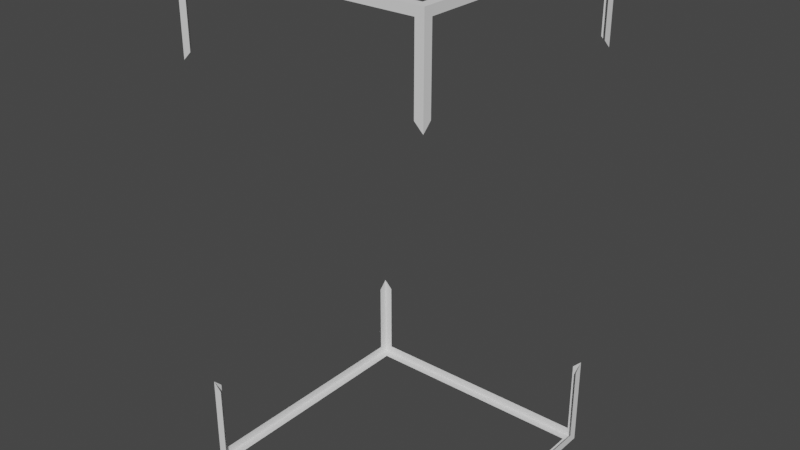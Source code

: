 # Source: Defense_WallIndicator.blend  (saved by Blender 3.1.7; exported with 4.5.12 LTS)
import bpy
from mathutils import Matrix  # noqa: F401  (used for matrix-valued properties, if any)

bpy.ops.wm.read_factory_settings(use_empty=True)
scene = bpy.context.scene
scene.name = 'Scene'

# ---- collections
col_collection = bpy.data.collections.new('Collection'); scene.collection.children.link(col_collection)

# ---- world
world_world = bpy.data.worlds.new('World'); scene.world = world_world
world_world.use_nodes = True; world_world.node_tree.nodes.clear()
_N = world_world.node_tree.nodes; _L = world_world.node_tree.links
n0 = _N.new('ShaderNodeOutputWorld'); n0.name = 'World Output'; n0.location = (300, 300)
n1 = _N.new('ShaderNodeBackground'); n1.name = 'Background'; n1.location = (10, 300)
n1.inputs[0].default_value = (0.05088, 0.05088, 0.05088, 1.0)
_L.new(n1.outputs[0], n0.inputs[0])
n0.is_active_output = True
world_world.color = (0.05088, 0.05088, 0.05088)
world_world.use_sun_shadow = False
world_world.sun_shadow_jitter_overblur = 0.0

# ---- meshes
me_cube_001 = bpy.data.meshes.new('Cube.001')
me_cube_001.from_pydata([(-3.0, -2.8, -5.8), (-3.0, -2.8, 5.8), (-3.0, 2.8, -5.8), (-3.0, 2.8, 5.8), (2.8, -3.0, -5.8), (2.8, -3.0, 5.8), (3.0, 2.8, -5.8), (3.0, 2.8, 5.8), (-2.8, 3.0, -5.8), (-2.8, -3.0, -5.8), (-2.8, -3.0, 5.8), (-2.8, 3.0, 5.8), (-2.8, -2.8, -6.0), (-2.8, -2.8, 6.0), (3.0, -2.8, 5.8), (3.0, -2.8, -5.8), (2.8, 3.0, 5.8), (2.8, 3.0, -5.8), (2.8, -2.8, -6.0), (2.8, -2.8, 6.0), (-2.8, 2.8, 6.0), (-2.8, 2.8, -6.0), (2.8, 2.8, -6.0), (2.8, 2.8, 6.0), (-3.0, -3.0, 6.0), (-3.0, 3.0, 6.0), (3.0, 3.0, 6.0), (3.0, -3.0, 6.0), (-3.0, 3.0, -6.0), (-3.0, -3.0, -6.0), (3.0, 3.0, -6.0), (3.0, -3.0, -6.0), (-3.0, -3.0, -3.8), (-3.0, -3.0, 3.837), (-3.0, -2.8, -4.0), (-3.0, -2.8, 4.033), (-2.8, -3.0, -4.0), (-2.8, -3.0, 4.033), (-3.0, 3.0, 3.837), (-3.0, 3.0, -3.8), (-3.0, 2.8, 4.033), (-3.0, 2.8, -4.0), (-2.8, 3.0, 4.033), (-2.8, 3.0, -4.0), (3.0, 3.0, 3.837), (3.0, 3.0, -3.8), (3.0, 2.8, 4.033), (3.0, 2.8, -4.0), (2.8, 3.0, 4.033), (2.8, 3.0, -4.0), (3.0, -3.0, 3.837), (3.0, -3.0, -3.8), (2.8, -3.0, 4.033), (2.8, -3.0, -4.0), (3.0, -2.8, 4.033), (3.0, -2.8, -4.0)], [], [(0, 2, 28, 29), (34, 0, 29, 32), (3, 1, 24, 25), (40, 3, 25, 38), (37, 10, 24, 33), (53, 4, 31, 51), (4, 9, 29, 31), (10, 5, 27, 24), (47, 6, 30, 45), (6, 15, 31, 30), (14, 7, 26, 27), (54, 14, 27, 50), (43, 8, 28, 39), (8, 17, 30, 28), (16, 11, 25, 26), (48, 16, 26, 44), (13, 20, 25, 24), (20, 23, 26, 25), (23, 19, 27, 26), (19, 13, 24, 27), (21, 12, 29, 28), (22, 21, 28, 30), (18, 22, 30, 31), (12, 18, 31, 29), (9, 36, 32, 29), (1, 35, 33, 24), (11, 42, 38, 25), (2, 41, 39, 28), (17, 49, 45, 30), (7, 46, 44, 26), (15, 55, 51, 31), (5, 52, 50, 27)])
_uv = me_cube_001.uv_layers.new(name='UVMap')
_uv.uv.foreach_set('vector', [0.2417, 0.01017, 0.01017, 0.01017, 0.0019, 0.0019, 0.25, 0.0019, 0.2417, 0.1701, 0.2417, 0.01017, 0.25, 0.0019, 0.25, 0.1673, 0.01017, 0.4898, 0.2417, 0.4898, 0.25, 0.4981, 0.0019, 0.4981, 0.01017, 0.3299, 0.01017, 0.4898, 0.0019, 0.4981, 0.0019, 0.3327, 0.01017, 0.8299, 0.01017, 0.9898, 0.0019, 0.9981, 0.0019, 0.8327, 0.2417, 0.6701, 0.2417, 0.5102, 0.25, 0.5019, 0.25, 0.6673, 0.2417, 0.5102, 0.01017, 0.5102, 0.0019, 0.5019, 0.25, 0.5019, 0.01017, 0.9898, 0.2417, 0.9898, 0.25, 0.9981, 0.0019, 0.9981, 0.7455, 0.1701, 0.7455, 0.01017, 0.7538, 0.0019, 0.7538, 0.1673, 0.7455, 0.01017, 0.514, 0.01017, 0.5057, 0.0019, 0.7538, 0.0019, 0.514, 0.4898, 0.7455, 0.4898, 0.7538, 0.4981, 0.5057, 0.4981, 0.514, 0.3299, 0.514, 0.4898, 0.5057, 0.4981, 0.5057, 0.3327, 0.4936, 0.1701, 0.4936, 0.01017, 0.5019, 0.0019, 0.5019, 0.1673, 0.4936, 0.01017, 0.2621, 0.01017, 0.2538, 0.0019, 0.5019, 0.0019, 0.2621, 0.4898, 0.4936, 0.4898, 0.5019, 0.4981, 0.2538, 0.4981, 0.2621, 0.3299, 0.2621, 0.4898, 0.2538, 0.4981, 0.2538, 0.3327, 0.7455, 0.7417, 0.7455, 0.5102, 0.7538, 0.5019, 0.7538, 0.75, 0.7455, 0.5102, 0.514, 0.5102, 0.5057, 0.5019, 0.7538, 0.5019, 0.514, 0.5102, 0.514, 0.7417, 0.5057, 0.75, 0.5057, 0.5019, 0.514, 0.7417, 0.7455, 0.7417, 0.7538, 0.75, 0.5057, 0.75, 0.2621, 0.5102, 0.2621, 0.7417, 0.2538, 0.75, 0.2538, 0.5019, 0.4936, 0.5102, 0.2621, 0.5102, 0.2538, 0.5019, 0.5019, 0.5019, 0.4936, 0.7417, 0.4936, 0.5102, 0.5019, 0.5019, 0.5019, 0.75, 0.2621, 0.7417, 0.4936, 0.7417, 0.5019, 0.75, 0.2538, 0.75, 0.01017, 0.5102, 0.01017, 0.6701, 0.0019, 0.6673, 0.0019, 0.5019, 0.2417, 0.4898, 0.2417, 0.3299, 0.25, 0.3327, 0.25, 0.4981, 0.4936, 0.4898, 0.4936, 0.3299, 0.5019, 0.3327, 0.5019, 0.4981, 0.01017, 0.01017, 0.01017, 0.1701, 0.0019, 0.1673, 0.0019, 0.0019, 0.2621, 0.01017, 0.2621, 0.1701, 0.2538, 0.1673, 0.2538, 0.0019, 0.7455, 0.4898, 0.7455, 0.3299, 0.7538, 0.3327, 0.7538, 0.4981, 0.514, 0.01017, 0.514, 0.1701, 0.5057, 0.1673, 0.5057, 0.0019, 0.2417, 0.9898, 0.2417, 0.8299, 0.25, 0.8327, 0.25, 0.9981])
me_cube_001.use_remesh_fix_poles = True
me_cube_001.use_remesh_preserve_attributes = False
me_cube_001.update()

# ---- objects
ob_cube = bpy.data.objects.new('Cube', me_cube_001)

# ---- transforms, parenting, visibility, modifiers, constraints
ob_cube.location = (0.0, 0.0, 0.0)

# ---- collection membership
col_collection.objects.link(ob_cube)

# ---- scene / render settings (as saved in the file)
scene.frame_start = 1; scene.frame_end = 250; scene.frame_set(1)
scene.render.engine = 'BLENDER_EEVEE_NEXT'
scene.cycles.sampling_pattern = 'TABULATED_SOBOL'
scene.cycles.use_light_tree = False
scene.view_settings.view_transform = 'Filmic'
bpy.context.view_layer.update()

# ---- added for rendering (the .blend has no active camera and no usable light): camera, sun
cam_auto = bpy.data.cameras.new('AutoCamera')
cam_auto.lens = 50.0
cam_auto.sensor_width = 36.0
cam_auto.clip_end = 1000.0
ob_auto_camera = bpy.data.objects.new('AutoCamera', cam_auto)
scene.collection.objects.link(ob_auto_camera)
ob_auto_camera.location = (13.598, -16.3176, 10.8784)
ob_auto_camera.rotation_euler = (1.09748, -7.21219e-08, 0.694738)
scene.camera = ob_auto_camera
light_auto_sun = bpy.data.lights.new('AutoSun', 'SUN')
light_auto_sun.energy = 3.0
light_auto_sun.angle = 0.0523599
ob_auto_sun = bpy.data.objects.new('AutoSun', light_auto_sun)
scene.collection.objects.link(ob_auto_sun)
ob_auto_sun.rotation_euler = (0.872665, 0.174533, 0.523599)
bpy.context.view_layer.update()
